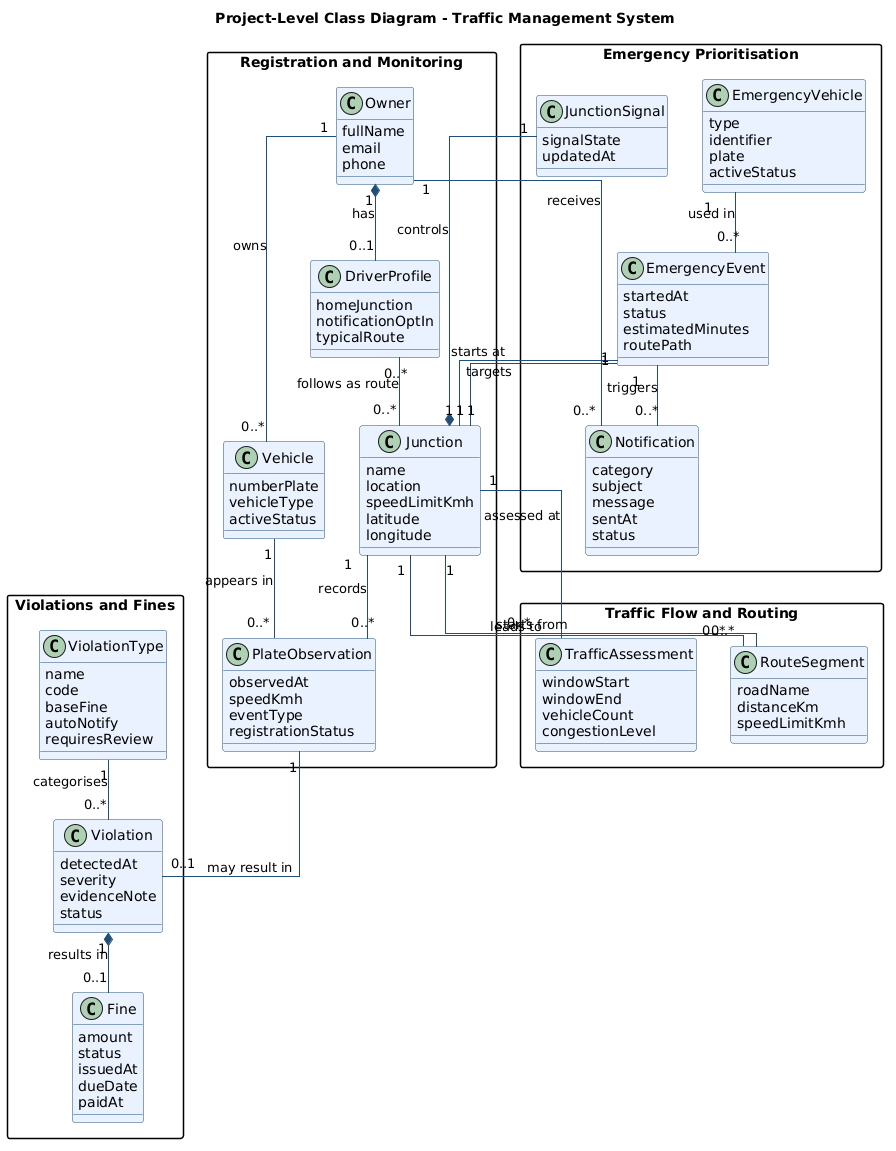

The diagram above was rendered by PlantUML. Its source (embedded in the PNG):
@startuml
title Project-Level Class Diagram - Traffic Management System

skinparam classBackgroundColor #EAF2FF
skinparam classBorderColor #1F4E79
skinparam arrowColor #1F4E79
skinparam packageStyle rectangle
skinparam linetype ortho

package "Registration and Monitoring" {
  class Owner {
    fullName
    email
    phone
  }

  class DriverProfile {
    homeJunction
    notificationOptIn
    typicalRoute
  }

  class Vehicle {
    numberPlate
    vehicleType
    activeStatus
  }

  class Junction {
    name
    location
    speedLimitKmh
    latitude
    longitude
  }

  class PlateObservation {
    observedAt
    speedKmh
    eventType
    registrationStatus
  }
}

package "Violations and Fines" {
  class ViolationType {
    name
    code
    baseFine
    autoNotify
    requiresReview
  }

  class Violation {
    detectedAt
    severity
    evidenceNote
    status
  }

  class Fine {
    amount
    status
    issuedAt
    dueDate
    paidAt
  }
}

package "Traffic Flow and Routing" {
  class TrafficAssessment {
    windowStart
    windowEnd
    vehicleCount
    congestionLevel
  }

  class RouteSegment {
    roadName
    distanceKm
    speedLimitKmh
  }
}

package "Emergency Prioritisation" {
  class EmergencyVehicle {
    type
    identifier
    plate
    activeStatus
  }

  class EmergencyEvent {
    startedAt
    status
    estimatedMinutes
    routePath
  }

  class JunctionSignal {
    signalState
    updatedAt
  }

  class Notification {
    category
    subject
    message
    sentAt
    status
  }
}

Owner "1" -- "0..*" Vehicle : owns
Owner "1" *-- "0..1" DriverProfile : has
Vehicle "1" -- "0..*" PlateObservation : appears in
Junction "1" -- "0..*" PlateObservation : records
PlateObservation "1" -- "0..1" Violation : may result in
ViolationType "1" -- "0..*" Violation : categorises
Violation "1" *-- "0..1" Fine : results in
Junction "1" -- "0..*" TrafficAssessment : assessed at
Junction "1" -- "0..*" RouteSegment : starts from
Junction "1" -- "0..*" RouteSegment : leads to
EmergencyVehicle "1" -- "0..*" EmergencyEvent : used in
EmergencyEvent "1" -- "1" Junction : starts at
EmergencyEvent "1" -- "1" Junction : targets
Junction "1" *-- "1" JunctionSignal : controls
EmergencyEvent "1" -- "0..*" Notification : triggers
Owner "1" -- "0..*" Notification : receives
DriverProfile "0..*" -- "0..*" Junction : follows as route

@enduml